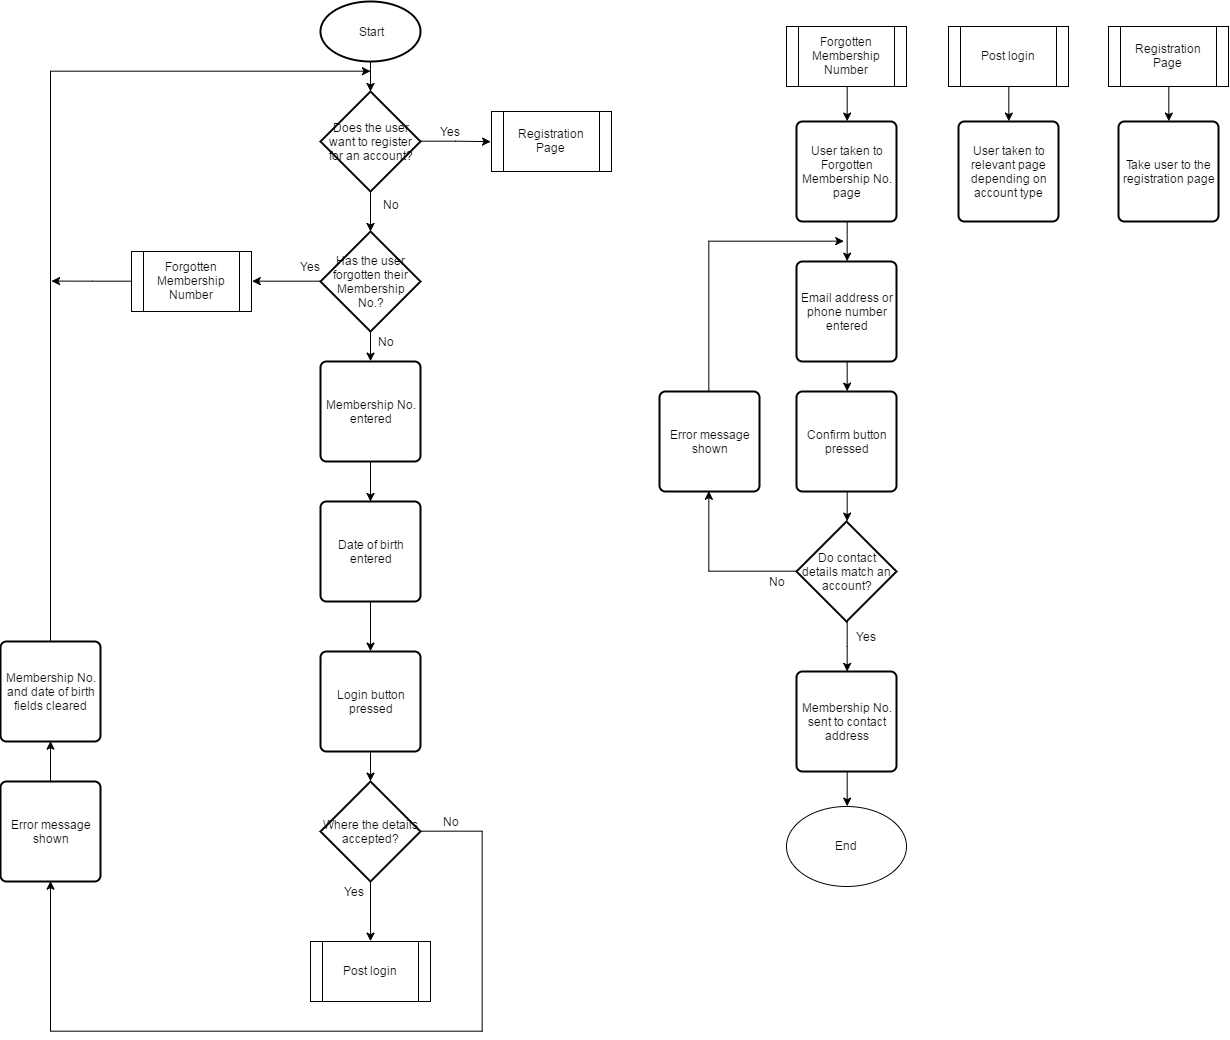

The diagram above was exported from draw.io. Its source (the exported page's mxGraphModel, read from the mxfile embedded in the PNG):
<mxGraphModel dx="1710" dy="1107" grid="1" gridSize="10" guides="1" tooltips="1" connect="1" arrows="1" fold="1" page="1" pageScale="1" pageWidth="850" pageHeight="1100" background="#ffffff" math="0" shadow="0">
  <root>
    <mxCell id="0" />
    <mxCell id="1" parent="0" />
    <mxCell id="25" style="edgeStyle=orthogonalEdgeStyle;rounded=0;html=1;exitX=0.5;exitY=1;exitPerimeter=0;jettySize=auto;orthogonalLoop=1;" parent="1" source="2" target="3" edge="1">
      <mxGeometry relative="1" as="geometry" />
    </mxCell>
    <mxCell id="2" value="Start" style="strokeWidth=2;html=1;shape=mxgraph.flowchart.start_1;whiteSpace=wrap;" parent="1" vertex="1">
      <mxGeometry x="345" y="10" width="100" height="60" as="geometry" />
    </mxCell>
    <mxCell id="5" style="edgeStyle=orthogonalEdgeStyle;rounded=0;html=1;exitX=1;exitY=0.5;exitPerimeter=0;entryX=0;entryY=0.5;entryPerimeter=0;jettySize=auto;orthogonalLoop=1;" parent="1" source="3" edge="1">
      <mxGeometry relative="1" as="geometry">
        <mxPoint x="515.1666666666667" y="150.16666666666674" as="targetPoint" />
      </mxGeometry>
    </mxCell>
    <mxCell id="10" style="edgeStyle=orthogonalEdgeStyle;rounded=0;html=1;exitX=0.5;exitY=1;exitPerimeter=0;jettySize=auto;orthogonalLoop=1;" parent="1" source="3" target="9" edge="1">
      <mxGeometry relative="1" as="geometry" />
    </mxCell>
    <mxCell id="3" value="Does the user want to register for an account?" style="strokeWidth=2;html=1;shape=mxgraph.flowchart.decision;whiteSpace=wrap;" parent="1" vertex="1">
      <mxGeometry x="345" y="100" width="100" height="100" as="geometry" />
    </mxCell>
    <mxCell id="6" value="Yes" style="text;html=1;strokeColor=none;fillColor=none;align=center;verticalAlign=middle;whiteSpace=wrap;" parent="1" vertex="1">
      <mxGeometry x="455" y="130" width="40" height="20" as="geometry" />
    </mxCell>
    <mxCell id="8" value="No" style="text;html=1;strokeColor=none;fillColor=none;align=center;verticalAlign=middle;whiteSpace=wrap;" parent="1" vertex="1">
      <mxGeometry x="390" y="340" width="40" height="20" as="geometry" />
    </mxCell>
    <mxCell id="33" style="edgeStyle=orthogonalEdgeStyle;rounded=0;html=1;exitX=0.5;exitY=1;exitPerimeter=0;entryX=0.5;entryY=0;entryPerimeter=0;jettySize=auto;orthogonalLoop=1;" parent="1" source="9" target="12" edge="1">
      <mxGeometry relative="1" as="geometry" />
    </mxCell>
    <mxCell id="94" style="edgeStyle=orthogonalEdgeStyle;rounded=0;html=1;exitX=0;exitY=0.5;exitPerimeter=0;entryX=1;entryY=0.5;jettySize=auto;orthogonalLoop=1;" edge="1" parent="1" source="9" target="92">
      <mxGeometry relative="1" as="geometry" />
    </mxCell>
    <mxCell id="9" value="Has the user forgotten their Membership No.?" style="strokeWidth=2;html=1;shape=mxgraph.flowchart.decision;whiteSpace=wrap;" parent="1" vertex="1">
      <mxGeometry x="345" y="240" width="100" height="100" as="geometry" />
    </mxCell>
    <mxCell id="27" value="" style="edgeStyle=orthogonalEdgeStyle;rounded=0;html=1;jettySize=auto;orthogonalLoop=1;" parent="1" source="12" target="13" edge="1">
      <mxGeometry relative="1" as="geometry" />
    </mxCell>
    <mxCell id="12" value="Membership No. entered" style="strokeWidth=2;html=1;shape=mxgraph.flowchart.process;whiteSpace=wrap;" parent="1" vertex="1">
      <mxGeometry x="345" y="370" width="100" height="100" as="geometry" />
    </mxCell>
    <mxCell id="28" style="edgeStyle=orthogonalEdgeStyle;rounded=0;html=1;exitX=0.5;exitY=1;exitPerimeter=0;entryX=0.5;entryY=0;entryPerimeter=0;jettySize=auto;orthogonalLoop=1;" parent="1" source="13" target="14" edge="1">
      <mxGeometry relative="1" as="geometry" />
    </mxCell>
    <mxCell id="13" value="Date of birth entered" style="strokeWidth=2;html=1;shape=mxgraph.flowchart.process;whiteSpace=wrap;" parent="1" vertex="1">
      <mxGeometry x="345" y="510" width="100" height="100" as="geometry" />
    </mxCell>
    <mxCell id="29" style="edgeStyle=orthogonalEdgeStyle;rounded=0;html=1;exitX=0.5;exitY=1;exitPerimeter=0;entryX=0.5;entryY=0;entryPerimeter=0;jettySize=auto;orthogonalLoop=1;" parent="1" source="14" target="16" edge="1">
      <mxGeometry relative="1" as="geometry" />
    </mxCell>
    <mxCell id="14" value="Login button pressed" style="strokeWidth=2;html=1;shape=mxgraph.flowchart.process;whiteSpace=wrap;" parent="1" vertex="1">
      <mxGeometry x="345" y="660" width="100" height="100" as="geometry" />
    </mxCell>
    <mxCell id="73" style="edgeStyle=orthogonalEdgeStyle;rounded=0;html=1;exitX=1;exitY=0.5;exitPerimeter=0;entryX=0.5;entryY=1;entryPerimeter=0;jettySize=auto;orthogonalLoop=1;" parent="1" source="16" target="18" edge="1">
      <mxGeometry relative="1" as="geometry">
        <Array as="points">
          <mxPoint x="506" y="840" />
          <mxPoint x="506" y="1040" />
          <mxPoint x="75" y="1040" />
        </Array>
      </mxGeometry>
    </mxCell>
    <mxCell id="113" style="edgeStyle=orthogonalEdgeStyle;rounded=0;html=1;exitX=0.5;exitY=1;exitPerimeter=0;entryX=0.5;entryY=0;jettySize=auto;orthogonalLoop=1;" edge="1" parent="1" source="16" target="112">
      <mxGeometry relative="1" as="geometry" />
    </mxCell>
    <mxCell id="16" value="Where the details accepted?" style="strokeWidth=2;html=1;shape=mxgraph.flowchart.decision;whiteSpace=wrap;" parent="1" vertex="1">
      <mxGeometry x="345" y="790" width="100" height="100" as="geometry" />
    </mxCell>
    <mxCell id="17" value="User taken to relevant page depending on account type" style="strokeWidth=2;html=1;shape=mxgraph.flowchart.process;whiteSpace=wrap;" parent="1" vertex="1">
      <mxGeometry x="983" y="130" width="100" height="100" as="geometry" />
    </mxCell>
    <mxCell id="20" style="edgeStyle=orthogonalEdgeStyle;rounded=0;html=1;exitX=0.5;exitY=0;exitPerimeter=0;entryX=0.5;entryY=1;entryPerimeter=0;jettySize=auto;orthogonalLoop=1;" parent="1" source="18" target="19" edge="1">
      <mxGeometry relative="1" as="geometry" />
    </mxCell>
    <mxCell id="18" value="Error message shown" style="strokeWidth=2;html=1;shape=mxgraph.flowchart.process;whiteSpace=wrap;" parent="1" vertex="1">
      <mxGeometry x="25" y="790" width="100" height="100" as="geometry" />
    </mxCell>
    <mxCell id="26" style="edgeStyle=orthogonalEdgeStyle;rounded=0;html=1;exitX=0.5;exitY=0;exitPerimeter=0;jettySize=auto;orthogonalLoop=1;" parent="1" source="19" edge="1">
      <mxGeometry relative="1" as="geometry">
        <mxPoint x="395" y="80" as="targetPoint" />
        <Array as="points">
          <mxPoint x="75" y="80" />
        </Array>
      </mxGeometry>
    </mxCell>
    <mxCell id="19" value="Membership No. and date of birth fields cleared" style="strokeWidth=2;html=1;shape=mxgraph.flowchart.process;whiteSpace=wrap;" parent="1" vertex="1">
      <mxGeometry x="25" y="650" width="100" height="100" as="geometry" />
    </mxCell>
    <mxCell id="23" value="No" style="text;html=1;strokeColor=none;fillColor=none;align=center;verticalAlign=middle;whiteSpace=wrap;" parent="1" vertex="1">
      <mxGeometry x="455" y="820" width="40" height="20" as="geometry" />
    </mxCell>
    <mxCell id="22" value="Yes" style="text;html=1;strokeColor=none;fillColor=none;align=center;verticalAlign=middle;whiteSpace=wrap;" parent="1" vertex="1">
      <mxGeometry x="359" y="890" width="40" height="20" as="geometry" />
    </mxCell>
    <mxCell id="36" value="Yes" style="text;html=1;strokeColor=none;fillColor=none;align=center;verticalAlign=middle;whiteSpace=wrap;" parent="1" vertex="1">
      <mxGeometry x="315" y="265" width="40" height="20" as="geometry" />
    </mxCell>
    <mxCell id="37" value="No" style="text;html=1;strokeColor=none;fillColor=none;align=center;verticalAlign=middle;whiteSpace=wrap;" parent="1" vertex="1">
      <mxGeometry x="395" y="203" width="40" height="20" as="geometry" />
    </mxCell>
    <mxCell id="77" value="Registration Page" style="shape=process;whiteSpace=wrap;html=1;" vertex="1" parent="1">
      <mxGeometry x="516" y="120" width="120" height="60" as="geometry" />
    </mxCell>
    <mxCell id="91" style="edgeStyle=orthogonalEdgeStyle;rounded=0;html=1;exitX=0.5;exitY=1;entryX=0.5;entryY=0;entryPerimeter=0;jettySize=auto;orthogonalLoop=1;" edge="1" parent="1" source="79" target="81">
      <mxGeometry relative="1" as="geometry" />
    </mxCell>
    <mxCell id="79" value="Forgotten Membership Number" style="shape=process;whiteSpace=wrap;html=1;" vertex="1" parent="1">
      <mxGeometry x="811" y="35" width="120" height="60" as="geometry" />
    </mxCell>
    <mxCell id="80" style="edgeStyle=orthogonalEdgeStyle;rounded=0;html=1;exitX=0.5;exitY=1;exitPerimeter=0;entryX=0.5;entryY=0;entryPerimeter=0;jettySize=auto;orthogonalLoop=1;" edge="1" source="81" target="83" parent="1">
      <mxGeometry x="871.7142857142858" y="230.28571428571445" as="geometry" />
    </mxCell>
    <mxCell id="81" value="User taken to Forgotten Membership No. page" style="strokeWidth=2;html=1;shape=mxgraph.flowchart.process;whiteSpace=wrap;" vertex="1" parent="1">
      <mxGeometry x="821" y="130" width="100" height="100" as="geometry" />
    </mxCell>
    <mxCell id="82" style="edgeStyle=orthogonalEdgeStyle;rounded=0;html=1;exitX=0.5;exitY=1;exitPerimeter=0;entryX=0.5;entryY=0;entryPerimeter=0;jettySize=auto;orthogonalLoop=1;" edge="1" source="83" target="85" parent="1">
      <mxGeometry x="871.7142857142858" y="370.28571428571445" as="geometry" />
    </mxCell>
    <mxCell id="83" value="Email address or phone number entered" style="strokeWidth=2;html=1;shape=mxgraph.flowchart.process;whiteSpace=wrap;" vertex="1" parent="1">
      <mxGeometry x="821" y="270" width="100" height="100" as="geometry" />
    </mxCell>
    <mxCell id="84" style="edgeStyle=orthogonalEdgeStyle;rounded=0;html=1;exitX=0.5;exitY=1;exitPerimeter=0;entryX=0.5;entryY=0;entryPerimeter=0;jettySize=auto;orthogonalLoop=1;" edge="1" source="85" target="87" parent="1">
      <mxGeometry x="871.7142857142858" y="500.28571428571445" as="geometry" />
    </mxCell>
    <mxCell id="85" value="Confirm button pressed" style="strokeWidth=2;html=1;shape=mxgraph.flowchart.process;whiteSpace=wrap;" vertex="1" parent="1">
      <mxGeometry x="821" y="400" width="100" height="100" as="geometry" />
    </mxCell>
    <mxCell id="86" style="edgeStyle=orthogonalEdgeStyle;rounded=0;html=1;exitX=0.5;exitY=1;exitPerimeter=0;jettySize=auto;orthogonalLoop=1;" edge="1" source="87" target="88" parent="1">
      <mxGeometry x="871.7142857142858" y="630.2857142857144" as="geometry" />
    </mxCell>
    <mxCell id="105" style="edgeStyle=orthogonalEdgeStyle;rounded=0;html=1;exitX=0;exitY=0.5;exitPerimeter=0;entryX=0.5;entryY=1;entryPerimeter=0;jettySize=auto;orthogonalLoop=1;" edge="1" parent="1" source="87" target="104">
      <mxGeometry relative="1" as="geometry" />
    </mxCell>
    <mxCell id="87" value="Do contact details match an account?" style="strokeWidth=2;html=1;shape=mxgraph.flowchart.decision;whiteSpace=wrap;" vertex="1" parent="1">
      <mxGeometry x="821" y="530" width="100" height="100" as="geometry" />
    </mxCell>
    <mxCell id="103" style="edgeStyle=orthogonalEdgeStyle;rounded=0;html=1;exitX=0.5;exitY=1;exitPerimeter=0;entryX=0.5;entryY=0;jettySize=auto;orthogonalLoop=1;" edge="1" parent="1" source="88" target="102">
      <mxGeometry relative="1" as="geometry" />
    </mxCell>
    <mxCell id="88" value="Membership No. sent to contact address" style="strokeWidth=2;html=1;shape=mxgraph.flowchart.process;whiteSpace=wrap;" vertex="1" parent="1">
      <mxGeometry x="821" y="680" width="100" height="100" as="geometry" />
    </mxCell>
    <mxCell id="89" value="Yes" style="text;html=1;strokeColor=none;fillColor=none;align=center;verticalAlign=middle;whiteSpace=wrap;" vertex="1" parent="1">
      <mxGeometry x="871" y="635" width="40" height="20" as="geometry" />
    </mxCell>
    <mxCell id="90" value="No" style="text;html=1;strokeColor=none;fillColor=none;align=center;verticalAlign=middle;whiteSpace=wrap;" vertex="1" parent="1">
      <mxGeometry x="781" y="580" width="40" height="20" as="geometry" />
    </mxCell>
    <mxCell id="95" style="edgeStyle=orthogonalEdgeStyle;rounded=0;html=1;exitX=0;exitY=0.5;jettySize=auto;orthogonalLoop=1;" edge="1" parent="1" source="92">
      <mxGeometry relative="1" as="geometry">
        <mxPoint x="75.99999999999977" y="289.57142857142867" as="targetPoint" />
      </mxGeometry>
    </mxCell>
    <mxCell id="92" value="Forgotten Membership Number" style="shape=process;whiteSpace=wrap;html=1;" vertex="1" parent="1">
      <mxGeometry x="156" y="260" width="120" height="60" as="geometry" />
    </mxCell>
    <mxCell id="102" value="End" style="ellipse;whiteSpace=wrap;html=1;" vertex="1" parent="1">
      <mxGeometry x="811" y="815" width="120" height="80" as="geometry" />
    </mxCell>
    <mxCell id="106" style="edgeStyle=orthogonalEdgeStyle;rounded=0;html=1;exitX=0.5;exitY=0;exitPerimeter=0;jettySize=auto;orthogonalLoop=1;" edge="1" parent="1" source="104">
      <mxGeometry relative="1" as="geometry">
        <mxPoint x="868" y="249.9999999999999" as="targetPoint" />
        <Array as="points">
          <mxPoint x="734" y="250" />
        </Array>
      </mxGeometry>
    </mxCell>
    <mxCell id="104" value="Error message shown" style="strokeWidth=2;html=1;shape=mxgraph.flowchart.process;whiteSpace=wrap;" vertex="1" parent="1">
      <mxGeometry x="684" y="400" width="100" height="100" as="geometry" />
    </mxCell>
    <mxCell id="109" style="edgeStyle=orthogonalEdgeStyle;rounded=0;html=1;exitX=0.5;exitY=1;entryX=0.5;entryY=0;entryPerimeter=0;jettySize=auto;orthogonalLoop=1;" edge="1" parent="1" source="107" target="108">
      <mxGeometry relative="1" as="geometry" />
    </mxCell>
    <mxCell id="107" value="Registration Page" style="shape=process;whiteSpace=wrap;html=1;" vertex="1" parent="1">
      <mxGeometry x="1133" y="35" width="120" height="60" as="geometry" />
    </mxCell>
    <mxCell id="108" value="Take user to the registration page" style="strokeWidth=2;html=1;shape=mxgraph.flowchart.process;whiteSpace=wrap;" vertex="1" parent="1">
      <mxGeometry x="1143" y="130" width="100" height="100" as="geometry" />
    </mxCell>
    <mxCell id="111" style="edgeStyle=orthogonalEdgeStyle;rounded=0;html=1;exitX=0.5;exitY=1;entryX=0.5;entryY=0;entryPerimeter=0;jettySize=auto;orthogonalLoop=1;" edge="1" parent="1" source="110" target="17">
      <mxGeometry relative="1" as="geometry" />
    </mxCell>
    <mxCell id="110" value="Post login" style="shape=process;whiteSpace=wrap;html=1;" vertex="1" parent="1">
      <mxGeometry x="973" y="35" width="120" height="60" as="geometry" />
    </mxCell>
    <mxCell id="112" value="Post login" style="shape=process;whiteSpace=wrap;html=1;" vertex="1" parent="1">
      <mxGeometry x="335" y="950" width="120" height="60" as="geometry" />
    </mxCell>
  </root>
</mxGraphModel>